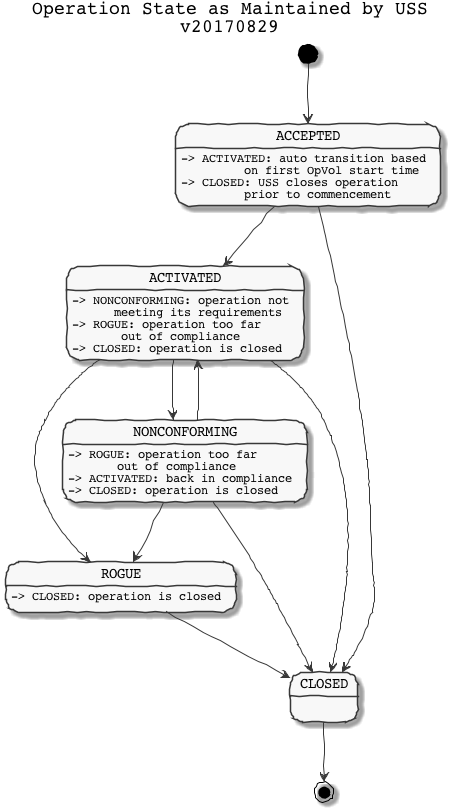

The diagram above was rendered by PlantUML. Its source (embedded in the PNG):
@startuml
skinparam handwritten true
skinparam monochrome true
skinparam defaultFontName Courier
skinparam backgroundColor transparent


title Operation State as Maintained by USS\nv20170829

ACCEPTED: -> ACTIVATED: auto transition based\n         on first OpVol start time
ACCEPTED: -> CLOSED: USS closes operation\n         prior to commencement

ACTIVATED: -> NONCONFORMING: operation not\n      meeting its requirements
ACTIVATED: -> ROGUE: operation too far\n       out of compliance
ACTIVATED: -> CLOSED: operation is closed

NONCONFORMING: -> ROGUE: operation too far\n       out of compliance
NONCONFORMING: -> ACTIVATED: back in compliance
NONCONFORMING: -> CLOSED: operation is closed

ROGUE: -> CLOSED: operation is closed

[*] --> ACCEPTED
ACCEPTED --> ACTIVATED
ACCEPTED --> CLOSED
ACTIVATED --> CLOSED
ACTIVATED --> NONCONFORMING
ACTIVATED --> ROGUE
NONCONFORMING --> ROGUE
NONCONFORMING --> CLOSED
NONCONFORMING --> ACTIVATED
ROGUE --> CLOSED
CLOSED --> [*]

@enduml